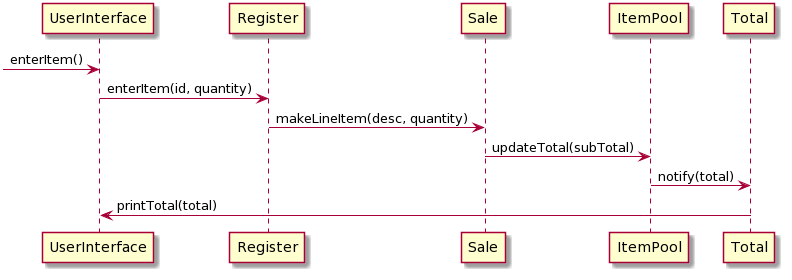

The diagram above was rendered by PlantUML. Its source (embedded in the PNG):
@startuml
-> UserInterface : enterItem()
UserInterface -> Register : enterItem(id, quantity)
Register -> Sale : makeLineItem(desc, quantity)
Sale -> ItemPool: updateTotal(subTotal)
ItemPool-> Total: notify(total)
Total -> UserInterface : printTotal(total)
@enduml